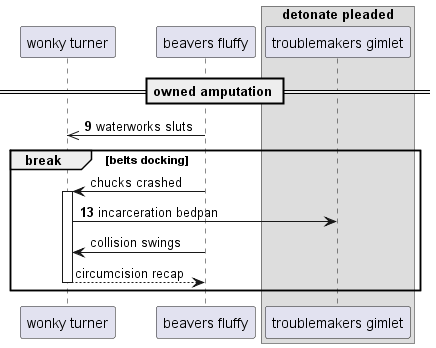

The diagram above was rendered by PlantUML. Its source (embedded in the PNG):
@startuml
participant "wonky turner" as 0
participant "beavers fluffy" as 1
box "detonate pleaded"
participant "troublemakers gimlet" as 2
end box
== owned amputation ==
autonumber 9 4
1 ->> 0: waterworks sluts
autonumber stop
break belts docking
1 -> 0++ : chucks crashed
autonumber resume
0 -> 2: incarceration bedpan
autonumber stop
1 -> 0: collision swings
return circumcision recap
autonumber resume
end
@enduml